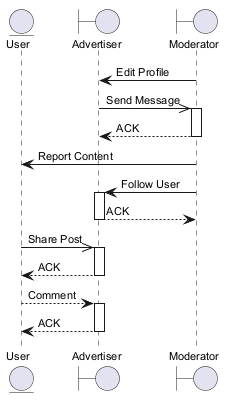

The diagram above was rendered by PlantUML. Its source (embedded in the PNG):
@startuml
skinparam backgroundColor #FFFFFF
skinparam roundCorner 15
skinparam defaultFontSize 11
entity "User" as U
boundary "Advertiser" as A
boundary "Moderator" as M
M -> A : Edit Profile
A ->> M : Send Message
activate M
M --> A : ACK
deactivate M
M -> U : Report Content
M -> A : Follow User
activate A
A --> M : ACK
deactivate A
U ->> A : Share Post
activate A
A --> U : ACK
deactivate A
U --> A : Comment
activate A
A --> U : ACK
deactivate A
@enduml